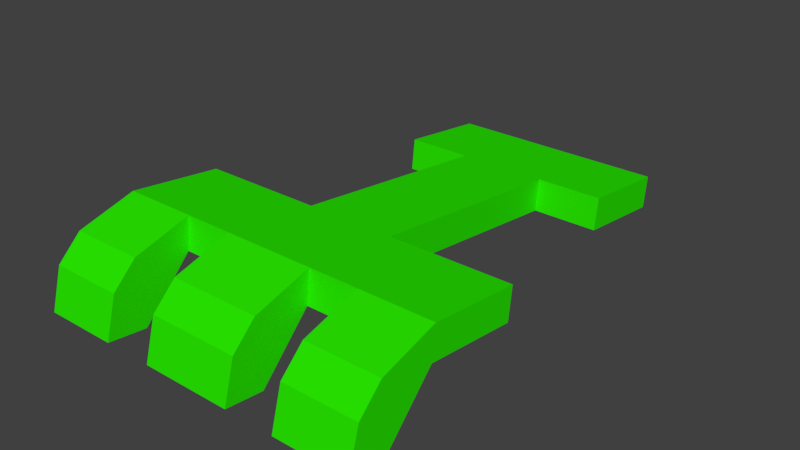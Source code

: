 # Source: BeachToy_2.blend  (saved by Blender 2.79.0; exported with 4.5.12 LTS)
import bpy
from mathutils import Matrix  # noqa: F401  (used for matrix-valued properties, if any)

bpy.ops.wm.read_factory_settings(use_empty=True)
scene = bpy.context.scene
scene.name = 'Scene'

# ---- collections
col_collection_1 = bpy.data.collections.new('Collection 1'); scene.collection.children.link(col_collection_1)

# ---- materials (node trees are filled in below, after node groups)
mat_beachtoy = bpy.data.materials.new('BeachToy')
mat_beachtoy.alpha_threshold = 0.0
mat_beachtoy.use_transparent_shadow = False
mat_beachtoy.diffuse_color = (0.02197, 0.8, 0.0, 1.0)
mat_beachtoy.roughness = 0.5

# ---- material node trees

# ---- world
world_world = bpy.data.worlds.new('World'); scene.world = world_world
world_world.color = (0.05088, 0.05088, 0.05088)
world_world.use_sun_shadow = False
world_world.sun_shadow_jitter_overblur = 0.0
world_world.cycles.sampling_method = 'MANUAL'

# ---- meshes
me_cube_001 = bpy.data.meshes.new('Cube.001')
me_cube_001.from_pydata([(-0.03538, -0.1008, 0.03564), (-0.03538, -0.09765, 0.06103), (-0.03538, -0.02616, 0.02641), (-0.03538, -0.02301, 0.0518), (0.03538, -0.1008, 0.03564), (0.03538, -0.09765, 0.06103), (0.03538, -0.02616, 0.02641), (0.03538, -0.02301, 0.0518), (0.07394, -0.1008, 0.03564), (0.07394, -0.09765, 0.06103), (0.07394, -0.02616, 0.02641), (0.07394, -0.02301, 0.0518), (-0.07394, -0.1008, 0.03564), (-0.07394, -0.09765, 0.06103), (-0.07394, -0.02616, 0.02641), (-0.07394, -0.02301, 0.0518), (0.1318, -0.1008, 0.03564), (0.1318, -0.09765, 0.06103), (0.1318, -0.02616, 0.02641), (0.1318, -0.02301, 0.0518), (-0.1318, -0.1008, 0.03564), (-0.1318, -0.09765, 0.06103), (-0.1318, -0.02616, 0.02641), (-0.1318, -0.02301, 0.0518), (-0.03538, -0.1622, 0.03068), (-0.03538, -0.1434, 0.04852), (0.03538, -0.1434, 0.04852), (0.03538, -0.1622, 0.03068), (0.07394, -0.1434, 0.04852), (0.07394, -0.1622, 0.03068), (-0.07394, -0.1622, 0.03068), (-0.07394, -0.1434, 0.04852), (0.1318, -0.1434, 0.04852), (0.1318, -0.1622, 0.03068), (-0.1318, -0.1622, 0.03068), (-0.1318, -0.1434, 0.04852), (-0.03538, -0.1407, -0.00524), (0.03538, -0.1407, -0.00524), (0.07394, -0.1407, -0.00524), (0.1318, -0.1407, -0.00524), (-0.1318, -0.1407, -0.00524), (-0.07394, -0.1407, -0.00524), (-0.03538, -0.1713, -0.001448), (0.03538, -0.1713, -0.001448), (0.07394, -0.1713, -0.001448), (0.1318, -0.1713, -0.001448), (-0.1318, -0.1713, -0.001448), (-0.07394, -0.1713, -0.001448), (-0.03538, 0.1508, 0.0045), (-0.03538, 0.154, 0.02989), (0.03538, 0.1508, 0.0045), (0.03538, 0.154, 0.02989), (-0.03538, 0.2274, -0.004973), (-0.03538, 0.2305, 0.02042), (0.03538, 0.2274, -0.004973), (0.03538, 0.2305, 0.02042), (0.08777, 0.1508, 0.0045), (0.08777, 0.154, 0.02989), (0.08777, 0.2274, -0.004973), (0.08777, 0.2305, 0.02042), (-0.08777, 0.1508, 0.0045), (-0.08777, 0.154, 0.02989), (-0.08777, 0.2274, -0.004973), (-0.08777, 0.2305, 0.02042)], [], [(0, 1, 13, 12), (7, 6, 50, 51), (7, 5, 9, 11), (5, 1, 25, 26), (2, 6, 4, 0), (7, 3, 1, 5), (10, 11, 19, 18), (6, 7, 11, 10), (5, 4, 8, 9), (4, 6, 10, 8), (15, 14, 22, 23), (1, 3, 15, 13), (2, 0, 12, 14), (3, 2, 14, 15), (18, 19, 17, 16), (12, 13, 31, 30), (8, 10, 18, 16), (11, 9, 17, 19), (20, 21, 23, 22), (16, 17, 32, 33), (13, 15, 23, 21), (14, 12, 20, 22), (27, 26, 25, 24), (28, 29, 33, 32), (30, 31, 35, 34), (17, 9, 28, 32), (1, 0, 24, 25), (13, 21, 35, 31), (9, 8, 29, 28), (12, 30, 47, 41), (4, 5, 26, 27), (21, 20, 34, 35), (30, 34, 46, 47), (29, 8, 38, 44), (40, 41, 47, 46), (36, 37, 43, 42), (38, 39, 45, 44), (34, 20, 40, 46), (27, 24, 42, 43), (24, 0, 36, 42), (20, 12, 41, 40), (4, 27, 43, 37), (16, 33, 45, 39), (0, 4, 37, 36), (33, 29, 44, 45), (8, 16, 39, 38), (49, 51, 55, 53), (6, 2, 48, 50), (3, 7, 51, 49), (2, 3, 49, 48), (52, 53, 55, 54), (53, 52, 62, 63), (50, 54, 58, 56), (50, 48, 52, 54), (57, 56, 58, 59), (54, 55, 59, 58), (51, 50, 56, 57), (55, 51, 57, 59), (60, 61, 63, 62), (49, 53, 63, 61), (48, 49, 61, 60), (52, 48, 60, 62)])
me_cube_001.materials.append(mat_beachtoy)
me_cube_001.use_remesh_preserve_volume = False
me_cube_001.use_remesh_preserve_attributes = False
me_cube_001.use_mirror_vertex_groups = False
me_cube_001.update()

# ---- objects
ob_toy = bpy.data.objects.new('Toy', me_cube_001)

# ---- transforms, parenting, visibility, modifiers, constraints
ob_toy.location = (0.0, 0.0, 0.0)
ob_toy.lineart.crease_threshold = 0.0

# ---- collection membership
col_collection_1.objects.link(ob_toy)

# ---- scene / render settings (as saved in the file)
scene.frame_start = 1; scene.frame_end = 250; scene.frame_set(1)
scene.render.engine = 'BLENDER_EEVEE_NEXT'
scene.render.resolution_percentage = 50
scene.render.dither_intensity = 0.0
scene.cycles.use_denoising = False
scene.cycles.samples = 128
scene.cycles.sampling_pattern = 'TABULATED_SOBOL'
scene.cycles.use_adaptive_sampling = False
scene.cycles.use_light_tree = False
scene.cycles.blur_glossy = 0.0
scene.cycles.sample_clamp_indirect = 0.0
scene.view_settings.view_transform = 'Standard'
bpy.context.view_layer.update()

# ---- added for rendering (the .blend has no active camera and no usable light): camera, sun
cam_auto = bpy.data.cameras.new('AutoCamera')
cam_auto.lens = 50.0
cam_auto.sensor_width = 36.0
cam_auto.clip_end = 1000.0
ob_auto_camera = bpy.data.objects.new('AutoCamera', cam_auto)
scene.collection.objects.link(ob_auto_camera)
ob_auto_camera.location = (0.448814, -0.508979, 0.386949)
ob_auto_camera.rotation_euler = (1.09748, -7.21219e-08, 0.694738)
scene.camera = ob_auto_camera
light_auto_sun = bpy.data.lights.new('AutoSun', 'SUN')
light_auto_sun.energy = 3.0
light_auto_sun.angle = 0.0523599
ob_auto_sun = bpy.data.objects.new('AutoSun', light_auto_sun)
scene.collection.objects.link(ob_auto_sun)
ob_auto_sun.rotation_euler = (0.872665, 0.174533, 0.523599)
bpy.context.view_layer.update()
